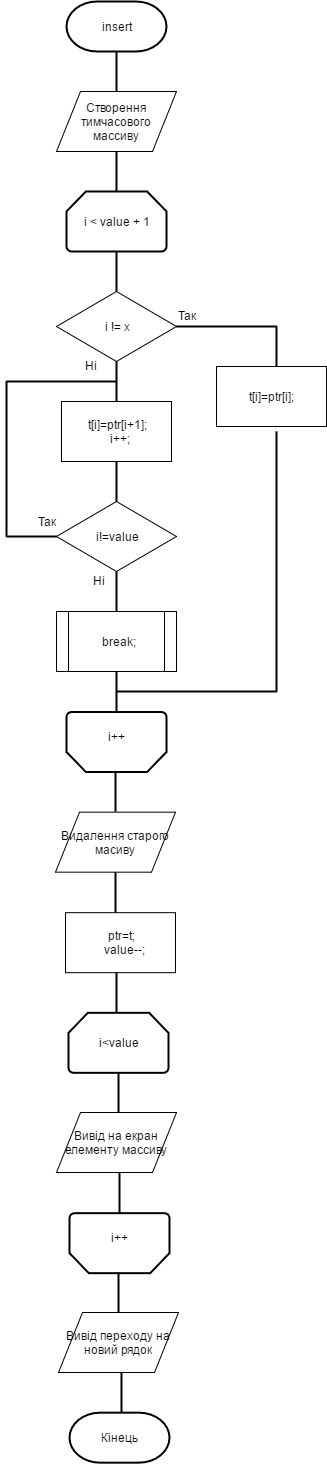

The diagram above was exported from draw.io. Its source (the exported page's mxGraphModel, read from the mxfile embedded in the PNG):
<mxGraphModel dx="1122" dy="450" grid="1" gridSize="10" guides="1" tooltips="1" connect="1" arrows="1" fold="1" page="1" pageScale="1" pageWidth="826" pageHeight="1169" background="#ffffff" math="0" shadow="0">
  <root>
    <mxCell id="0" />
    <mxCell id="1" parent="0" />
    <mxCell id="2" value="insert" style="strokeWidth=2;html=1;shape=mxgraph.flowchart.terminator;whiteSpace=wrap;" vertex="1" parent="1">
      <mxGeometry x="400" y="10" width="100" height="50" as="geometry" />
    </mxCell>
    <mxCell id="3" value="" style="line;strokeWidth=2;direction=south;html=1;" vertex="1" parent="1">
      <mxGeometry x="445" y="60" width="10" height="40" as="geometry" />
    </mxCell>
    <mxCell id="5" value="" style="line;strokeWidth=2;direction=south;html=1;" vertex="1" parent="1">
      <mxGeometry x="445" y="160" width="10" height="40" as="geometry" />
    </mxCell>
    <mxCell id="6" value="i &amp;lt; value + 1" style="strokeWidth=2;html=1;shape=mxgraph.flowchart.loop_limit;whiteSpace=wrap;" vertex="1" parent="1">
      <mxGeometry x="400" y="200" width="100" height="60" as="geometry" />
    </mxCell>
    <mxCell id="7" value="" style="line;strokeWidth=2;direction=south;html=1;" vertex="1" parent="1">
      <mxGeometry x="445" y="260" width="10" height="40" as="geometry" />
    </mxCell>
    <mxCell id="8" value="i != x" style="rhombus;whiteSpace=wrap;html=1;" vertex="1" parent="1">
      <mxGeometry x="390" y="300" width="120" height="70" as="geometry" />
    </mxCell>
    <mxCell id="10" value="Ні" style="text;html=1;resizable=0;points=[];autosize=1;align=left;verticalAlign=top;spacingTop=-4;" vertex="1" parent="1">
      <mxGeometry x="417" y="365" width="30" height="20" as="geometry" />
    </mxCell>
    <mxCell id="11" value="Так" style="text;html=1;resizable=0;points=[];autosize=1;align=left;verticalAlign=top;spacingTop=-4;" vertex="1" parent="1">
      <mxGeometry x="510" y="315" width="30" height="20" as="geometry" />
    </mxCell>
    <mxCell id="13" value="" style="line;strokeWidth=2;direction=south;html=1;" vertex="1" parent="1">
      <mxGeometry x="445" y="370" width="10" height="40" as="geometry" />
    </mxCell>
    <mxCell id="14" value="&lt;div&gt;t[i]=ptr[i+1];&lt;/div&gt;&lt;div&gt;&amp;nbsp; i++;&lt;/div&gt;" style="whiteSpace=wrap;html=1;" vertex="1" parent="1">
      <mxGeometry x="395" y="410" width="110" height="60" as="geometry" />
    </mxCell>
    <mxCell id="15" value="" style="line;strokeWidth=2;direction=south;html=1;" vertex="1" parent="1">
      <mxGeometry x="445" y="470" width="10" height="40" as="geometry" />
    </mxCell>
    <mxCell id="16" value="i!=value" style="rhombus;whiteSpace=wrap;html=1;" vertex="1" parent="1">
      <mxGeometry x="390" y="510" width="120" height="70" as="geometry" />
    </mxCell>
    <mxCell id="17" value="" style="line;strokeWidth=2;html=1;" vertex="1" parent="1">
      <mxGeometry x="340" y="540" width="50" height="10" as="geometry" />
    </mxCell>
    <mxCell id="18" value="Так" style="text;html=1;resizable=0;points=[];autosize=1;align=left;verticalAlign=top;spacingTop=-4;" vertex="1" parent="1">
      <mxGeometry x="370" y="521" width="30" height="20" as="geometry" />
    </mxCell>
    <mxCell id="19" value="" style="line;strokeWidth=2;direction=south;html=1;" vertex="1" parent="1">
      <mxGeometry x="335" y="390" width="10" height="155" as="geometry" />
    </mxCell>
    <mxCell id="20" value="" style="line;strokeWidth=2;html=1;" vertex="1" parent="1">
      <mxGeometry x="340" y="385" width="110" height="10" as="geometry" />
    </mxCell>
    <mxCell id="21" value="" style="line;strokeWidth=2;direction=south;html=1;" vertex="1" parent="1">
      <mxGeometry x="445" y="580" width="10" height="40" as="geometry" />
    </mxCell>
    <mxCell id="22" value="&amp;nbsp;break;" style="shape=process;whiteSpace=wrap;html=1;" vertex="1" parent="1">
      <mxGeometry x="390" y="620" width="120" height="60" as="geometry" />
    </mxCell>
    <mxCell id="23" value="" style="line;strokeWidth=2;html=1;" vertex="1" parent="1">
      <mxGeometry x="510" y="330" width="100" height="10" as="geometry" />
    </mxCell>
    <mxCell id="24" value="" style="line;strokeWidth=2;direction=south;html=1;" vertex="1" parent="1">
      <mxGeometry x="605" y="335" width="10" height="40" as="geometry" />
    </mxCell>
    <mxCell id="25" value="t[i]=ptr[i];&lt;br&gt;" style="whiteSpace=wrap;html=1;" vertex="1" parent="1">
      <mxGeometry x="550" y="375" width="110" height="60" as="geometry" />
    </mxCell>
    <mxCell id="28" value="" style="line;strokeWidth=2;direction=south;html=1;" vertex="1" parent="1">
      <mxGeometry x="445" y="680" width="10" height="40" as="geometry" />
    </mxCell>
    <mxCell id="29" value="" style="line;strokeWidth=2;direction=south;html=1;" vertex="1" parent="1">
      <mxGeometry x="605" y="440" width="10" height="260" as="geometry" />
    </mxCell>
    <mxCell id="30" value="Ні" style="text;html=1;resizable=0;points=[];autosize=1;align=left;verticalAlign=top;spacingTop=-4;" vertex="1" parent="1">
      <mxGeometry x="425" y="580" width="30" height="20" as="geometry" />
    </mxCell>
    <mxCell id="31" value="" style="line;strokeWidth=2;html=1;" vertex="1" parent="1">
      <mxGeometry x="450" y="695" width="160" height="10" as="geometry" />
    </mxCell>
    <mxCell id="32" value="&lt;span&gt;Створення тимчасового массиву&lt;/span&gt;" style="shape=parallelogram;whiteSpace=wrap;html=1;" vertex="1" parent="1">
      <mxGeometry x="390" y="100" width="120" height="60" as="geometry" />
    </mxCell>
    <mxCell id="33" value="&lt;span&gt;Видалення старого масиву&lt;/span&gt;" style="shape=parallelogram;whiteSpace=wrap;html=1;" vertex="1" parent="1">
      <mxGeometry x="389" y="820.6666666666666" width="120" height="60" as="geometry" />
    </mxCell>
    <mxCell id="34" value="&lt;div&gt;ptr=t;&lt;/div&gt;&lt;div&gt;&amp;nbsp; value--;&lt;/div&gt;" style="whiteSpace=wrap;html=1;" vertex="1" parent="1">
      <mxGeometry x="399" y="921.1666666666667" width="110" height="60" as="geometry" />
    </mxCell>
    <mxCell id="35" value="" style="line;strokeWidth=2;direction=south;html=1;" vertex="1" parent="1">
      <mxGeometry x="444" y="881" width="10" height="40" as="geometry" />
    </mxCell>
    <mxCell id="36" value="" style="strokeWidth=2;html=1;shape=mxgraph.flowchart.loop_limit;whiteSpace=wrap;direction=west;" vertex="1" parent="1">
      <mxGeometry x="400" y="720.5" width="100" height="60" as="geometry" />
    </mxCell>
    <mxCell id="37" value="i++" style="text;html=1;resizable=0;points=[];autosize=1;align=left;verticalAlign=top;spacingTop=-4;" vertex="1" parent="1">
      <mxGeometry x="440" y="735.8333333333333" width="30" height="20" as="geometry" />
    </mxCell>
    <mxCell id="38" value="" style="line;strokeWidth=2;direction=south;html=1;" vertex="1" parent="1">
      <mxGeometry x="444" y="780" width="10" height="40" as="geometry" />
    </mxCell>
    <mxCell id="39" value="i&amp;lt;value" style="strokeWidth=2;html=1;shape=mxgraph.flowchart.loop_limit;whiteSpace=wrap;" vertex="1" parent="1">
      <mxGeometry x="402" y="1021.3333333333335" width="100" height="60" as="geometry" />
    </mxCell>
    <mxCell id="40" value="" style="line;strokeWidth=2;direction=south;html=1;" vertex="1" parent="1">
      <mxGeometry x="447" y="1081.3333333333335" width="10" height="40" as="geometry" />
    </mxCell>
    <mxCell id="41" value="Вивід на екран елементу массиву" style="shape=parallelogram;whiteSpace=wrap;html=1;" vertex="1" parent="1">
      <mxGeometry x="390" y="1121" width="120" height="60" as="geometry" />
    </mxCell>
    <mxCell id="42" value="" style="strokeWidth=2;html=1;shape=mxgraph.flowchart.loop_limit;whiteSpace=wrap;direction=west;" vertex="1" parent="1">
      <mxGeometry x="403" y="1221.6666666666667" width="100" height="60" as="geometry" />
    </mxCell>
    <mxCell id="43" value="i++" style="text;html=1;resizable=0;points=[];autosize=1;align=left;verticalAlign=top;spacingTop=-4;" vertex="1" parent="1">
      <mxGeometry x="443" y="1237" width="30" height="20" as="geometry" />
    </mxCell>
    <mxCell id="44" value="" style="line;strokeWidth=2;direction=south;html=1;" vertex="1" parent="1">
      <mxGeometry x="447" y="1281.1666666666667" width="10" height="40" as="geometry" />
    </mxCell>
    <mxCell id="45" value="" style="line;strokeWidth=2;direction=south;html=1;" vertex="1" parent="1">
      <mxGeometry x="448" y="1181.3333333333335" width="10" height="40" as="geometry" />
    </mxCell>
    <mxCell id="46" value="Вивід переходу на новий рядок" style="shape=parallelogram;whiteSpace=wrap;html=1;" vertex="1" parent="1">
      <mxGeometry x="392" y="1321" width="120" height="60" as="geometry" />
    </mxCell>
    <mxCell id="47" value="" style="line;strokeWidth=2;direction=south;html=1;" vertex="1" parent="1">
      <mxGeometry x="450" y="1381.3333333333335" width="10" height="40" as="geometry" />
    </mxCell>
    <mxCell id="48" value="Кінець" style="strokeWidth=2;html=1;shape=mxgraph.flowchart.terminator;whiteSpace=wrap;" vertex="1" parent="1">
      <mxGeometry x="403" y="1421.1666666666667" width="100" height="50" as="geometry" />
    </mxCell>
    <mxCell id="49" value="" style="line;strokeWidth=2;direction=south;html=1;" vertex="1" parent="1">
      <mxGeometry x="445" y="981" width="10" height="40" as="geometry" />
    </mxCell>
  </root>
</mxGraphModel>